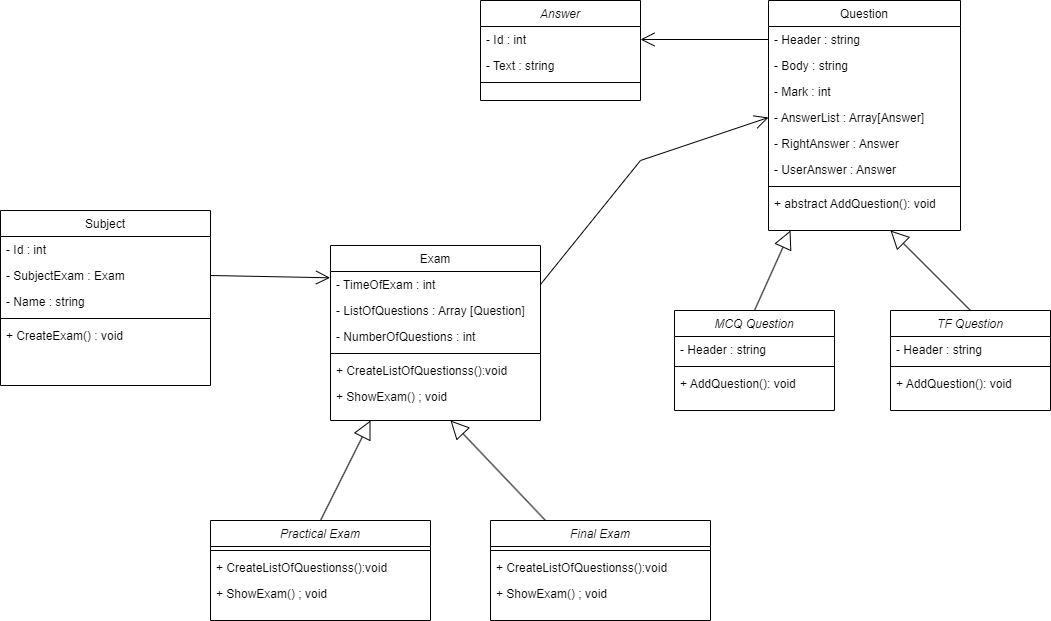

The diagram above was exported from draw.io. Its source (the exported page's mxGraphModel, read from the mxfile embedded in the PNG):
<mxGraphModel dx="2261" dy="696" grid="1" gridSize="10" guides="1" tooltips="1" connect="1" arrows="1" fold="1" page="1" pageScale="1" pageWidth="827" pageHeight="1169" math="0" shadow="0">
  <root>
    <mxCell id="WIyWlLk6GJQsqaUBKTNV-0" />
    <mxCell id="WIyWlLk6GJQsqaUBKTNV-1" parent="WIyWlLk6GJQsqaUBKTNV-0" />
    <mxCell id="zkfFHV4jXpPFQw0GAbJ--0" value="Answer" style="swimlane;fontStyle=2;align=center;verticalAlign=top;childLayout=stackLayout;horizontal=1;startSize=26;horizontalStack=0;resizeParent=1;resizeLast=0;collapsible=1;marginBottom=0;rounded=0;shadow=0;strokeWidth=1;" parent="WIyWlLk6GJQsqaUBKTNV-1" vertex="1">
      <mxGeometry x="220" y="120" width="160" height="100" as="geometry">
        <mxRectangle x="230" y="140" width="160" height="26" as="alternateBounds" />
      </mxGeometry>
    </mxCell>
    <mxCell id="zkfFHV4jXpPFQw0GAbJ--1" value="- Id : int" style="text;align=left;verticalAlign=top;spacingLeft=4;spacingRight=4;overflow=hidden;rotatable=0;points=[[0,0.5],[1,0.5]];portConstraint=eastwest;" parent="zkfFHV4jXpPFQw0GAbJ--0" vertex="1">
      <mxGeometry y="26" width="160" height="26" as="geometry" />
    </mxCell>
    <mxCell id="zkfFHV4jXpPFQw0GAbJ--2" value="- Text : string" style="text;align=left;verticalAlign=top;spacingLeft=4;spacingRight=4;overflow=hidden;rotatable=0;points=[[0,0.5],[1,0.5]];portConstraint=eastwest;rounded=0;shadow=0;html=0;" parent="zkfFHV4jXpPFQw0GAbJ--0" vertex="1">
      <mxGeometry y="52" width="160" height="26" as="geometry" />
    </mxCell>
    <mxCell id="zkfFHV4jXpPFQw0GAbJ--4" value="" style="line;html=1;strokeWidth=1;align=left;verticalAlign=middle;spacingTop=-1;spacingLeft=3;spacingRight=3;rotatable=0;labelPosition=right;points=[];portConstraint=eastwest;" parent="zkfFHV4jXpPFQw0GAbJ--0" vertex="1">
      <mxGeometry y="78" width="160" height="8" as="geometry" />
    </mxCell>
    <mxCell id="zkfFHV4jXpPFQw0GAbJ--17" value="Question" style="swimlane;fontStyle=0;align=center;verticalAlign=top;childLayout=stackLayout;horizontal=1;startSize=26;horizontalStack=0;resizeParent=1;resizeLast=0;collapsible=1;marginBottom=0;rounded=0;shadow=0;strokeWidth=1;" parent="WIyWlLk6GJQsqaUBKTNV-1" vertex="1">
      <mxGeometry x="508" y="120" width="192" height="230" as="geometry">
        <mxRectangle x="550" y="140" width="160" height="26" as="alternateBounds" />
      </mxGeometry>
    </mxCell>
    <mxCell id="zkfFHV4jXpPFQw0GAbJ--18" value="- Header : string" style="text;align=left;verticalAlign=top;spacingLeft=4;spacingRight=4;overflow=hidden;rotatable=0;points=[[0,0.5],[1,0.5]];portConstraint=eastwest;" parent="zkfFHV4jXpPFQw0GAbJ--17" vertex="1">
      <mxGeometry y="26" width="192" height="26" as="geometry" />
    </mxCell>
    <mxCell id="zkfFHV4jXpPFQw0GAbJ--19" value="- Body : string" style="text;align=left;verticalAlign=top;spacingLeft=4;spacingRight=4;overflow=hidden;rotatable=0;points=[[0,0.5],[1,0.5]];portConstraint=eastwest;rounded=0;shadow=0;html=0;" parent="zkfFHV4jXpPFQw0GAbJ--17" vertex="1">
      <mxGeometry y="52" width="192" height="26" as="geometry" />
    </mxCell>
    <mxCell id="zkfFHV4jXpPFQw0GAbJ--20" value="- Mark : int" style="text;align=left;verticalAlign=top;spacingLeft=4;spacingRight=4;overflow=hidden;rotatable=0;points=[[0,0.5],[1,0.5]];portConstraint=eastwest;rounded=0;shadow=0;html=0;" parent="zkfFHV4jXpPFQw0GAbJ--17" vertex="1">
      <mxGeometry y="78" width="192" height="26" as="geometry" />
    </mxCell>
    <mxCell id="zkfFHV4jXpPFQw0GAbJ--21" value="- AnswerList : Array[Answer]" style="text;align=left;verticalAlign=top;spacingLeft=4;spacingRight=4;overflow=hidden;rotatable=0;points=[[0,0.5],[1,0.5]];portConstraint=eastwest;rounded=0;shadow=0;html=0;" parent="zkfFHV4jXpPFQw0GAbJ--17" vertex="1">
      <mxGeometry y="104" width="192" height="26" as="geometry" />
    </mxCell>
    <mxCell id="zkfFHV4jXpPFQw0GAbJ--22" value="- RightAnswer : Answer" style="text;align=left;verticalAlign=top;spacingLeft=4;spacingRight=4;overflow=hidden;rotatable=0;points=[[0,0.5],[1,0.5]];portConstraint=eastwest;rounded=0;shadow=0;html=0;" parent="zkfFHV4jXpPFQw0GAbJ--17" vertex="1">
      <mxGeometry y="130" width="192" height="26" as="geometry" />
    </mxCell>
    <mxCell id="Z8njwqsIyOFiIrt2CaPc-1" value="- UserAnswer : Answer" style="text;align=left;verticalAlign=top;spacingLeft=4;spacingRight=4;overflow=hidden;rotatable=0;points=[[0,0.5],[1,0.5]];portConstraint=eastwest;rounded=0;shadow=0;html=0;" parent="zkfFHV4jXpPFQw0GAbJ--17" vertex="1">
      <mxGeometry y="156" width="192" height="26" as="geometry" />
    </mxCell>
    <mxCell id="zkfFHV4jXpPFQw0GAbJ--23" value="" style="line;html=1;strokeWidth=1;align=left;verticalAlign=middle;spacingTop=-1;spacingLeft=3;spacingRight=3;rotatable=0;labelPosition=right;points=[];portConstraint=eastwest;" parent="zkfFHV4jXpPFQw0GAbJ--17" vertex="1">
      <mxGeometry y="182" width="192" height="8" as="geometry" />
    </mxCell>
    <mxCell id="zkfFHV4jXpPFQw0GAbJ--24" value="+ abstract AddQuestion(): void" style="text;align=left;verticalAlign=top;spacingLeft=4;spacingRight=4;overflow=hidden;rotatable=0;points=[[0,0.5],[1,0.5]];portConstraint=eastwest;" parent="zkfFHV4jXpPFQw0GAbJ--17" vertex="1">
      <mxGeometry y="190" width="192" height="26" as="geometry" />
    </mxCell>
    <mxCell id="Z8njwqsIyOFiIrt2CaPc-2" value="MCQ Question" style="swimlane;fontStyle=2;align=center;verticalAlign=top;childLayout=stackLayout;horizontal=1;startSize=26;horizontalStack=0;resizeParent=1;resizeLast=0;collapsible=1;marginBottom=0;rounded=0;shadow=0;strokeWidth=1;" parent="WIyWlLk6GJQsqaUBKTNV-1" vertex="1">
      <mxGeometry x="414" y="430" width="160" height="100" as="geometry">
        <mxRectangle x="230" y="140" width="160" height="26" as="alternateBounds" />
      </mxGeometry>
    </mxCell>
    <mxCell id="Z8njwqsIyOFiIrt2CaPc-3" value="- Header : string" style="text;align=left;verticalAlign=top;spacingLeft=4;spacingRight=4;overflow=hidden;rotatable=0;points=[[0,0.5],[1,0.5]];portConstraint=eastwest;" parent="Z8njwqsIyOFiIrt2CaPc-2" vertex="1">
      <mxGeometry y="26" width="160" height="26" as="geometry" />
    </mxCell>
    <mxCell id="Z8njwqsIyOFiIrt2CaPc-5" value="" style="line;html=1;strokeWidth=1;align=left;verticalAlign=middle;spacingTop=-1;spacingLeft=3;spacingRight=3;rotatable=0;labelPosition=right;points=[];portConstraint=eastwest;" parent="Z8njwqsIyOFiIrt2CaPc-2" vertex="1">
      <mxGeometry y="52" width="160" height="8" as="geometry" />
    </mxCell>
    <mxCell id="Z8njwqsIyOFiIrt2CaPc-7" value="+ AddQuestion(): void" style="text;align=left;verticalAlign=top;spacingLeft=4;spacingRight=4;overflow=hidden;rotatable=0;points=[[0,0.5],[1,0.5]];portConstraint=eastwest;" parent="Z8njwqsIyOFiIrt2CaPc-2" vertex="1">
      <mxGeometry y="60" width="160" height="26" as="geometry" />
    </mxCell>
    <mxCell id="Z8njwqsIyOFiIrt2CaPc-6" value="" style="endArrow=block;endSize=16;endFill=0;html=1;rounded=0;exitX=0.5;exitY=0;exitDx=0;exitDy=0;" parent="WIyWlLk6GJQsqaUBKTNV-1" source="Z8njwqsIyOFiIrt2CaPc-2" edge="1">
      <mxGeometry width="160" relative="1" as="geometry">
        <mxPoint x="350" y="300" as="sourcePoint" />
        <mxPoint x="530" y="350" as="targetPoint" />
      </mxGeometry>
    </mxCell>
    <mxCell id="Z8njwqsIyOFiIrt2CaPc-8" value="TF Question" style="swimlane;fontStyle=2;align=center;verticalAlign=top;childLayout=stackLayout;horizontal=1;startSize=26;horizontalStack=0;resizeParent=1;resizeLast=0;collapsible=1;marginBottom=0;rounded=0;shadow=0;strokeWidth=1;" parent="WIyWlLk6GJQsqaUBKTNV-1" vertex="1">
      <mxGeometry x="630" y="430" width="160" height="100" as="geometry">
        <mxRectangle x="230" y="140" width="160" height="26" as="alternateBounds" />
      </mxGeometry>
    </mxCell>
    <mxCell id="Z8njwqsIyOFiIrt2CaPc-9" value="- Header : string" style="text;align=left;verticalAlign=top;spacingLeft=4;spacingRight=4;overflow=hidden;rotatable=0;points=[[0,0.5],[1,0.5]];portConstraint=eastwest;" parent="Z8njwqsIyOFiIrt2CaPc-8" vertex="1">
      <mxGeometry y="26" width="160" height="26" as="geometry" />
    </mxCell>
    <mxCell id="Z8njwqsIyOFiIrt2CaPc-10" value="" style="line;html=1;strokeWidth=1;align=left;verticalAlign=middle;spacingTop=-1;spacingLeft=3;spacingRight=3;rotatable=0;labelPosition=right;points=[];portConstraint=eastwest;" parent="Z8njwqsIyOFiIrt2CaPc-8" vertex="1">
      <mxGeometry y="52" width="160" height="8" as="geometry" />
    </mxCell>
    <mxCell id="Z8njwqsIyOFiIrt2CaPc-11" value="+ AddQuestion(): void" style="text;align=left;verticalAlign=top;spacingLeft=4;spacingRight=4;overflow=hidden;rotatable=0;points=[[0,0.5],[1,0.5]];portConstraint=eastwest;" parent="Z8njwqsIyOFiIrt2CaPc-8" vertex="1">
      <mxGeometry y="60" width="160" height="26" as="geometry" />
    </mxCell>
    <mxCell id="Z8njwqsIyOFiIrt2CaPc-12" value="" style="endArrow=block;endSize=16;endFill=0;html=1;rounded=0;exitX=0.5;exitY=0;exitDx=0;exitDy=0;" parent="WIyWlLk6GJQsqaUBKTNV-1" source="Z8njwqsIyOFiIrt2CaPc-8" edge="1">
      <mxGeometry width="160" relative="1" as="geometry">
        <mxPoint x="504" y="440" as="sourcePoint" />
        <mxPoint x="630" y="350" as="targetPoint" />
      </mxGeometry>
    </mxCell>
    <mxCell id="Z8njwqsIyOFiIrt2CaPc-13" value="" style="endArrow=open;endFill=1;endSize=12;html=1;rounded=0;exitX=0;exitY=0.5;exitDx=0;exitDy=0;entryX=1;entryY=0.5;entryDx=0;entryDy=0;" parent="WIyWlLk6GJQsqaUBKTNV-1" source="zkfFHV4jXpPFQw0GAbJ--18" target="zkfFHV4jXpPFQw0GAbJ--1" edge="1">
      <mxGeometry width="160" relative="1" as="geometry">
        <mxPoint x="300" y="380" as="sourcePoint" />
        <mxPoint x="460" y="380" as="targetPoint" />
      </mxGeometry>
    </mxCell>
    <mxCell id="Z8njwqsIyOFiIrt2CaPc-14" value="Exam" style="swimlane;fontStyle=0;align=center;verticalAlign=top;childLayout=stackLayout;horizontal=1;startSize=26;horizontalStack=0;resizeParent=1;resizeLast=0;collapsible=1;marginBottom=0;rounded=0;shadow=0;strokeWidth=1;" parent="WIyWlLk6GJQsqaUBKTNV-1" vertex="1">
      <mxGeometry x="70" y="365" width="210" height="175" as="geometry">
        <mxRectangle x="550" y="140" width="160" height="26" as="alternateBounds" />
      </mxGeometry>
    </mxCell>
    <mxCell id="Z8njwqsIyOFiIrt2CaPc-15" value="- TimeOfExam : int" style="text;align=left;verticalAlign=top;spacingLeft=4;spacingRight=4;overflow=hidden;rotatable=0;points=[[0,0.5],[1,0.5]];portConstraint=eastwest;" parent="Z8njwqsIyOFiIrt2CaPc-14" vertex="1">
      <mxGeometry y="26" width="210" height="26" as="geometry" />
    </mxCell>
    <mxCell id="Z8njwqsIyOFiIrt2CaPc-16" value="- ListOfQuestions : Array [Question]" style="text;align=left;verticalAlign=top;spacingLeft=4;spacingRight=4;overflow=hidden;rotatable=0;points=[[0,0.5],[1,0.5]];portConstraint=eastwest;rounded=0;shadow=0;html=0;" parent="Z8njwqsIyOFiIrt2CaPc-14" vertex="1">
      <mxGeometry y="52" width="210" height="26" as="geometry" />
    </mxCell>
    <mxCell id="Z8njwqsIyOFiIrt2CaPc-17" value="- NumberOfQuestions : int" style="text;align=left;verticalAlign=top;spacingLeft=4;spacingRight=4;overflow=hidden;rotatable=0;points=[[0,0.5],[1,0.5]];portConstraint=eastwest;rounded=0;shadow=0;html=0;" parent="Z8njwqsIyOFiIrt2CaPc-14" vertex="1">
      <mxGeometry y="78" width="210" height="26" as="geometry" />
    </mxCell>
    <mxCell id="Z8njwqsIyOFiIrt2CaPc-21" value="" style="line;html=1;strokeWidth=1;align=left;verticalAlign=middle;spacingTop=-1;spacingLeft=3;spacingRight=3;rotatable=0;labelPosition=right;points=[];portConstraint=eastwest;" parent="Z8njwqsIyOFiIrt2CaPc-14" vertex="1">
      <mxGeometry y="104" width="210" height="8" as="geometry" />
    </mxCell>
    <mxCell id="Z8njwqsIyOFiIrt2CaPc-22" value="+ CreateListOfQuestionss():void" style="text;align=left;verticalAlign=top;spacingLeft=4;spacingRight=4;overflow=hidden;rotatable=0;points=[[0,0.5],[1,0.5]];portConstraint=eastwest;" parent="Z8njwqsIyOFiIrt2CaPc-14" vertex="1">
      <mxGeometry y="112" width="210" height="26" as="geometry" />
    </mxCell>
    <mxCell id="Z8njwqsIyOFiIrt2CaPc-23" value="+ ShowExam() ; void" style="text;align=left;verticalAlign=top;spacingLeft=4;spacingRight=4;overflow=hidden;rotatable=0;points=[[0,0.5],[1,0.5]];portConstraint=eastwest;" parent="Z8njwqsIyOFiIrt2CaPc-14" vertex="1">
      <mxGeometry y="138" width="210" height="26" as="geometry" />
    </mxCell>
    <mxCell id="Z8njwqsIyOFiIrt2CaPc-24" value="Practical Exam" style="swimlane;fontStyle=2;align=center;verticalAlign=top;childLayout=stackLayout;horizontal=1;startSize=26;horizontalStack=0;resizeParent=1;resizeLast=0;collapsible=1;marginBottom=0;rounded=0;shadow=0;strokeWidth=1;" parent="WIyWlLk6GJQsqaUBKTNV-1" vertex="1">
      <mxGeometry x="-50" y="640" width="220" height="100" as="geometry">
        <mxRectangle x="230" y="140" width="160" height="26" as="alternateBounds" />
      </mxGeometry>
    </mxCell>
    <mxCell id="Z8njwqsIyOFiIrt2CaPc-26" value="" style="line;html=1;strokeWidth=1;align=left;verticalAlign=middle;spacingTop=-1;spacingLeft=3;spacingRight=3;rotatable=0;labelPosition=right;points=[];portConstraint=eastwest;" parent="Z8njwqsIyOFiIrt2CaPc-24" vertex="1">
      <mxGeometry y="26" width="220" height="8" as="geometry" />
    </mxCell>
    <mxCell id="Z8njwqsIyOFiIrt2CaPc-27" value="+ CreateListOfQuestionss():void" style="text;align=left;verticalAlign=top;spacingLeft=4;spacingRight=4;overflow=hidden;rotatable=0;points=[[0,0.5],[1,0.5]];portConstraint=eastwest;" parent="Z8njwqsIyOFiIrt2CaPc-24" vertex="1">
      <mxGeometry y="34" width="220" height="26" as="geometry" />
    </mxCell>
    <mxCell id="Z8njwqsIyOFiIrt2CaPc-28" value="+ ShowExam() ; void" style="text;align=left;verticalAlign=top;spacingLeft=4;spacingRight=4;overflow=hidden;rotatable=0;points=[[0,0.5],[1,0.5]];portConstraint=eastwest;" parent="Z8njwqsIyOFiIrt2CaPc-24" vertex="1">
      <mxGeometry y="60" width="220" height="26" as="geometry" />
    </mxCell>
    <mxCell id="Z8njwqsIyOFiIrt2CaPc-29" value="Final Exam" style="swimlane;fontStyle=2;align=center;verticalAlign=top;childLayout=stackLayout;horizontal=1;startSize=26;horizontalStack=0;resizeParent=1;resizeLast=0;collapsible=1;marginBottom=0;rounded=0;shadow=0;strokeWidth=1;" parent="WIyWlLk6GJQsqaUBKTNV-1" vertex="1">
      <mxGeometry x="230" y="640" width="220" height="100" as="geometry">
        <mxRectangle x="230" y="140" width="160" height="26" as="alternateBounds" />
      </mxGeometry>
    </mxCell>
    <mxCell id="Z8njwqsIyOFiIrt2CaPc-30" value="" style="line;html=1;strokeWidth=1;align=left;verticalAlign=middle;spacingTop=-1;spacingLeft=3;spacingRight=3;rotatable=0;labelPosition=right;points=[];portConstraint=eastwest;" parent="Z8njwqsIyOFiIrt2CaPc-29" vertex="1">
      <mxGeometry y="26" width="220" height="8" as="geometry" />
    </mxCell>
    <mxCell id="Z8njwqsIyOFiIrt2CaPc-31" value="+ CreateListOfQuestionss():void" style="text;align=left;verticalAlign=top;spacingLeft=4;spacingRight=4;overflow=hidden;rotatable=0;points=[[0,0.5],[1,0.5]];portConstraint=eastwest;" parent="Z8njwqsIyOFiIrt2CaPc-29" vertex="1">
      <mxGeometry y="34" width="220" height="26" as="geometry" />
    </mxCell>
    <mxCell id="Z8njwqsIyOFiIrt2CaPc-32" value="+ ShowExam() ; void" style="text;align=left;verticalAlign=top;spacingLeft=4;spacingRight=4;overflow=hidden;rotatable=0;points=[[0,0.5],[1,0.5]];portConstraint=eastwest;" parent="Z8njwqsIyOFiIrt2CaPc-29" vertex="1">
      <mxGeometry y="60" width="220" height="26" as="geometry" />
    </mxCell>
    <mxCell id="Z8njwqsIyOFiIrt2CaPc-33" value="" style="endArrow=block;endSize=16;endFill=0;html=1;rounded=0;exitX=0.5;exitY=0;exitDx=0;exitDy=0;" parent="WIyWlLk6GJQsqaUBKTNV-1" source="Z8njwqsIyOFiIrt2CaPc-24" edge="1">
      <mxGeometry width="160" relative="1" as="geometry">
        <mxPoint x="504" y="440" as="sourcePoint" />
        <mxPoint x="110" y="540" as="targetPoint" />
      </mxGeometry>
    </mxCell>
    <mxCell id="Z8njwqsIyOFiIrt2CaPc-34" value="" style="endArrow=block;endSize=16;endFill=0;html=1;rounded=0;exitX=0.25;exitY=0;exitDx=0;exitDy=0;" parent="WIyWlLk6GJQsqaUBKTNV-1" source="Z8njwqsIyOFiIrt2CaPc-29" edge="1">
      <mxGeometry width="160" relative="1" as="geometry">
        <mxPoint x="70" y="650" as="sourcePoint" />
        <mxPoint x="190" y="540" as="targetPoint" />
      </mxGeometry>
    </mxCell>
    <mxCell id="Z8njwqsIyOFiIrt2CaPc-35" value="" style="endArrow=open;endFill=1;endSize=12;html=1;rounded=0;exitX=1;exitY=0.5;exitDx=0;exitDy=0;entryX=0;entryY=0.5;entryDx=0;entryDy=0;" parent="WIyWlLk6GJQsqaUBKTNV-1" source="Z8njwqsIyOFiIrt2CaPc-15" target="zkfFHV4jXpPFQw0GAbJ--21" edge="1">
      <mxGeometry width="160" relative="1" as="geometry">
        <mxPoint x="518" y="169" as="sourcePoint" />
        <mxPoint x="390" y="169" as="targetPoint" />
        <Array as="points">
          <mxPoint x="380" y="280" />
        </Array>
      </mxGeometry>
    </mxCell>
    <mxCell id="Z8njwqsIyOFiIrt2CaPc-36" value="Subject" style="swimlane;fontStyle=0;align=center;verticalAlign=top;childLayout=stackLayout;horizontal=1;startSize=26;horizontalStack=0;resizeParent=1;resizeLast=0;collapsible=1;marginBottom=0;rounded=0;shadow=0;strokeWidth=1;" parent="WIyWlLk6GJQsqaUBKTNV-1" vertex="1">
      <mxGeometry x="-260" y="330" width="210" height="175" as="geometry">
        <mxRectangle x="550" y="140" width="160" height="26" as="alternateBounds" />
      </mxGeometry>
    </mxCell>
    <mxCell id="Z8njwqsIyOFiIrt2CaPc-37" value="- Id : int" style="text;align=left;verticalAlign=top;spacingLeft=4;spacingRight=4;overflow=hidden;rotatable=0;points=[[0,0.5],[1,0.5]];portConstraint=eastwest;" parent="Z8njwqsIyOFiIrt2CaPc-36" vertex="1">
      <mxGeometry y="26" width="210" height="26" as="geometry" />
    </mxCell>
    <mxCell id="Z8njwqsIyOFiIrt2CaPc-38" value="- SubjectExam : Exam" style="text;align=left;verticalAlign=top;spacingLeft=4;spacingRight=4;overflow=hidden;rotatable=0;points=[[0,0.5],[1,0.5]];portConstraint=eastwest;rounded=0;shadow=0;html=0;" parent="Z8njwqsIyOFiIrt2CaPc-36" vertex="1">
      <mxGeometry y="52" width="210" height="26" as="geometry" />
    </mxCell>
    <mxCell id="Z8njwqsIyOFiIrt2CaPc-39" value="- Name : string" style="text;align=left;verticalAlign=top;spacingLeft=4;spacingRight=4;overflow=hidden;rotatable=0;points=[[0,0.5],[1,0.5]];portConstraint=eastwest;rounded=0;shadow=0;html=0;" parent="Z8njwqsIyOFiIrt2CaPc-36" vertex="1">
      <mxGeometry y="78" width="210" height="26" as="geometry" />
    </mxCell>
    <mxCell id="Z8njwqsIyOFiIrt2CaPc-40" value="" style="line;html=1;strokeWidth=1;align=left;verticalAlign=middle;spacingTop=-1;spacingLeft=3;spacingRight=3;rotatable=0;labelPosition=right;points=[];portConstraint=eastwest;" parent="Z8njwqsIyOFiIrt2CaPc-36" vertex="1">
      <mxGeometry y="104" width="210" height="8" as="geometry" />
    </mxCell>
    <mxCell id="Z8njwqsIyOFiIrt2CaPc-41" value="+ CreateExam() : void" style="text;align=left;verticalAlign=top;spacingLeft=4;spacingRight=4;overflow=hidden;rotatable=0;points=[[0,0.5],[1,0.5]];portConstraint=eastwest;" parent="Z8njwqsIyOFiIrt2CaPc-36" vertex="1">
      <mxGeometry y="112" width="210" height="26" as="geometry" />
    </mxCell>
    <mxCell id="Z8njwqsIyOFiIrt2CaPc-43" value="" style="endArrow=open;endFill=1;endSize=12;html=1;rounded=0;exitX=1;exitY=0.5;exitDx=0;exitDy=0;entryX=-0.002;entryY=0.242;entryDx=0;entryDy=0;entryPerimeter=0;" parent="WIyWlLk6GJQsqaUBKTNV-1" source="Z8njwqsIyOFiIrt2CaPc-38" target="Z8njwqsIyOFiIrt2CaPc-15" edge="1">
      <mxGeometry width="160" relative="1" as="geometry">
        <mxPoint x="518" y="169" as="sourcePoint" />
        <mxPoint x="390" y="169" as="targetPoint" />
      </mxGeometry>
    </mxCell>
  </root>
</mxGraphModel>